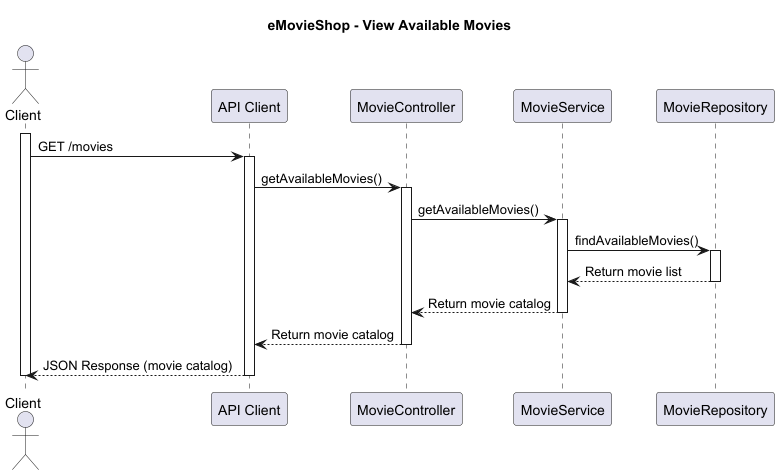

The diagram above was rendered by PlantUML. Its source (embedded in the PNG):
@startuml

title eMovieShop - View Available Movies

actor Client
participant "API Client" as APIClient
participant MovieController as MovieController
participant MovieService as MovieService
participant MovieRepository as MovieRepository

activate Client

    Client -> APIClient: GET /movies
    activate APIClient

        APIClient -> MovieController: getAvailableMovies()
        activate MovieController

            MovieController -> MovieService: getAvailableMovies()
            activate MovieService

                MovieService -> MovieRepository: findAvailableMovies()
                activate MovieRepository

                    MovieRepository --> MovieService: Return movie list
                deactivate MovieRepository
                MovieService --> MovieController: Return movie catalog
            deactivate MovieService

            MovieController --> APIClient: Return movie catalog
        deactivate MovieController

        APIClient --> Client: JSON Response (movie catalog)
    deactivate APIClient
deactivate Client

@enduml